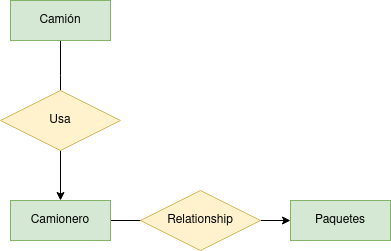

The diagram above was exported from draw.io. Its source (the exported page's mxGraphModel, read from the mxfile embedded in the PNG):
<mxGraphModel dx="1434" dy="795" grid="1" gridSize="10" guides="1" tooltips="1" connect="1" arrows="1" fold="1" page="1" pageScale="1" pageWidth="827" pageHeight="1169" math="0" shadow="0">
  <root>
    <mxCell id="0" />
    <mxCell id="1" parent="0" />
    <mxCell id="rs7twWHePgleAfzXsY-G-9" style="edgeStyle=orthogonalEdgeStyle;rounded=0;orthogonalLoop=1;jettySize=auto;html=1;" edge="1" parent="1" source="rs7twWHePgleAfzXsY-G-1">
      <mxGeometry relative="1" as="geometry">
        <mxPoint x="500" y="420" as="targetPoint" />
      </mxGeometry>
    </mxCell>
    <mxCell id="rs7twWHePgleAfzXsY-G-1" value="Camionero" style="whiteSpace=wrap;html=1;align=center;fillColor=#d5e8d4;strokeColor=#82b366;" vertex="1" parent="1">
      <mxGeometry x="330" y="400" width="100" height="40" as="geometry" />
    </mxCell>
    <mxCell id="rs7twWHePgleAfzXsY-G-5" style="edgeStyle=orthogonalEdgeStyle;rounded=0;orthogonalLoop=1;jettySize=auto;html=1;exitX=0.5;exitY=1;exitDx=0;exitDy=0;" edge="1" parent="1" source="rs7twWHePgleAfzXsY-G-4">
      <mxGeometry relative="1" as="geometry">
        <mxPoint x="380" y="310" as="targetPoint" />
      </mxGeometry>
    </mxCell>
    <mxCell id="rs7twWHePgleAfzXsY-G-4" value="Camión" style="whiteSpace=wrap;html=1;align=center;fillColor=#d5e8d4;strokeColor=#82b366;" vertex="1" parent="1">
      <mxGeometry x="330" y="200" width="100" height="40" as="geometry" />
    </mxCell>
    <mxCell id="rs7twWHePgleAfzXsY-G-7" style="edgeStyle=orthogonalEdgeStyle;rounded=0;orthogonalLoop=1;jettySize=auto;html=1;exitX=0.5;exitY=1;exitDx=0;exitDy=0;" edge="1" parent="1" source="rs7twWHePgleAfzXsY-G-6" target="rs7twWHePgleAfzXsY-G-1">
      <mxGeometry relative="1" as="geometry" />
    </mxCell>
    <mxCell id="rs7twWHePgleAfzXsY-G-6" value="&lt;div&gt;Usa&lt;/div&gt;" style="shape=rhombus;perimeter=rhombusPerimeter;whiteSpace=wrap;html=1;align=center;fillColor=#fff2cc;strokeColor=#d6b656;" vertex="1" parent="1">
      <mxGeometry x="320" y="290" width="120" height="60" as="geometry" />
    </mxCell>
    <mxCell id="rs7twWHePgleAfzXsY-G-8" value="Paquetes" style="whiteSpace=wrap;html=1;align=center;fillColor=#d5e8d4;strokeColor=#82b366;" vertex="1" parent="1">
      <mxGeometry x="610" y="400" width="100" height="40" as="geometry" />
    </mxCell>
    <mxCell id="rs7twWHePgleAfzXsY-G-11" style="edgeStyle=orthogonalEdgeStyle;rounded=0;orthogonalLoop=1;jettySize=auto;html=1;exitX=1;exitY=0.5;exitDx=0;exitDy=0;entryX=0;entryY=0.5;entryDx=0;entryDy=0;" edge="1" parent="1" source="rs7twWHePgleAfzXsY-G-10" target="rs7twWHePgleAfzXsY-G-8">
      <mxGeometry relative="1" as="geometry" />
    </mxCell>
    <mxCell id="rs7twWHePgleAfzXsY-G-10" value="Relationship" style="shape=rhombus;perimeter=rhombusPerimeter;whiteSpace=wrap;html=1;align=center;fillColor=#fff2cc;strokeColor=#d6b656;" vertex="1" parent="1">
      <mxGeometry x="460" y="390" width="120" height="60" as="geometry" />
    </mxCell>
  </root>
</mxGraphModel>